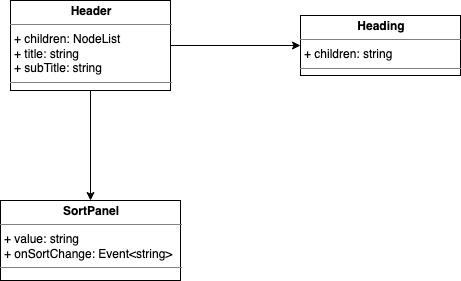

The diagram above was exported from draw.io. Its source (the exported page's mxGraphModel, read from the mxfile embedded in the PNG):
<mxGraphModel dx="1298" dy="779" grid="1" gridSize="10" guides="1" tooltips="1" connect="1" arrows="1" fold="1" page="1" pageScale="1" pageWidth="1169" pageHeight="827" math="0" shadow="0">
  <root>
    <mxCell id="JwMxnWLBIYdEwx29YPgm-0" />
    <mxCell id="JwMxnWLBIYdEwx29YPgm-1" parent="JwMxnWLBIYdEwx29YPgm-0" />
    <mxCell id="sq6xybpFlNs9ISmljSE3-3" style="edgeStyle=orthogonalEdgeStyle;rounded=0;orthogonalLoop=1;jettySize=auto;html=1;" edge="1" parent="JwMxnWLBIYdEwx29YPgm-1" source="sq6xybpFlNs9ISmljSE3-0" target="sq6xybpFlNs9ISmljSE3-1">
      <mxGeometry relative="1" as="geometry" />
    </mxCell>
    <mxCell id="sq6xybpFlNs9ISmljSE3-4" style="edgeStyle=orthogonalEdgeStyle;rounded=0;orthogonalLoop=1;jettySize=auto;html=1;" edge="1" parent="JwMxnWLBIYdEwx29YPgm-1" source="sq6xybpFlNs9ISmljSE3-0" target="sq6xybpFlNs9ISmljSE3-2">
      <mxGeometry relative="1" as="geometry" />
    </mxCell>
    <mxCell id="sq6xybpFlNs9ISmljSE3-0" value="&lt;p style=&quot;margin: 0px ; margin-top: 4px ; text-align: center&quot;&gt;&lt;b&gt;Header&lt;/b&gt;&lt;/p&gt;&lt;hr size=&quot;1&quot;&gt;&lt;p style=&quot;margin: 0px 0px 0px 4px&quot;&gt;+ children: NodeList&lt;br&gt;&lt;/p&gt;&lt;p style=&quot;margin: 0px 0px 0px 4px&quot;&gt;+ title: string&lt;br&gt;&lt;/p&gt;&lt;p style=&quot;margin: 0px 0px 0px 4px&quot;&gt;+ subTitle: string&lt;br&gt;&lt;/p&gt;&lt;hr size=&quot;1&quot;&gt;&lt;p style=&quot;margin: 0px ; margin-left: 4px&quot;&gt;&lt;br&gt;&lt;/p&gt;" style="verticalAlign=top;align=left;overflow=fill;fontSize=12;fontFamily=Helvetica;html=1;" vertex="1" parent="JwMxnWLBIYdEwx29YPgm-1">
      <mxGeometry x="20" y="20" width="160" height="90" as="geometry" />
    </mxCell>
    <mxCell id="sq6xybpFlNs9ISmljSE3-1" value="&lt;p style=&quot;margin: 0px ; margin-top: 4px ; text-align: center&quot;&gt;&lt;b&gt;Heading&lt;/b&gt;&lt;/p&gt;&lt;hr size=&quot;1&quot;&gt;&lt;p style=&quot;margin: 0px 0px 0px 4px&quot;&gt;+ children: string&lt;br&gt;&lt;/p&gt;&lt;hr size=&quot;1&quot;&gt;&lt;p style=&quot;margin: 0px ; margin-left: 4px&quot;&gt;&lt;br&gt;&lt;/p&gt;" style="verticalAlign=top;align=left;overflow=fill;fontSize=12;fontFamily=Helvetica;html=1;" vertex="1" parent="JwMxnWLBIYdEwx29YPgm-1">
      <mxGeometry x="310" y="35" width="160" height="60" as="geometry" />
    </mxCell>
    <mxCell id="sq6xybpFlNs9ISmljSE3-2" value="&lt;p style=&quot;margin: 0px ; margin-top: 4px ; text-align: center&quot;&gt;&lt;b&gt;SortPanel&lt;/b&gt;&lt;/p&gt;&lt;hr size=&quot;1&quot;&gt;&lt;p style=&quot;margin: 0px 0px 0px 4px&quot;&gt;+ value: string&lt;/p&gt;&lt;p style=&quot;margin: 0px 0px 0px 4px&quot;&gt;+ onSortChange: Event&amp;lt;string&amp;gt;&lt;br&gt;&lt;/p&gt;&lt;hr size=&quot;1&quot;&gt;&lt;p style=&quot;margin: 0px ; margin-left: 4px&quot;&gt;&lt;br&gt;&lt;/p&gt;" style="verticalAlign=top;align=left;overflow=fill;fontSize=12;fontFamily=Helvetica;html=1;" vertex="1" parent="JwMxnWLBIYdEwx29YPgm-1">
      <mxGeometry x="10" y="220" width="180" height="80" as="geometry" />
    </mxCell>
  </root>
</mxGraphModel>